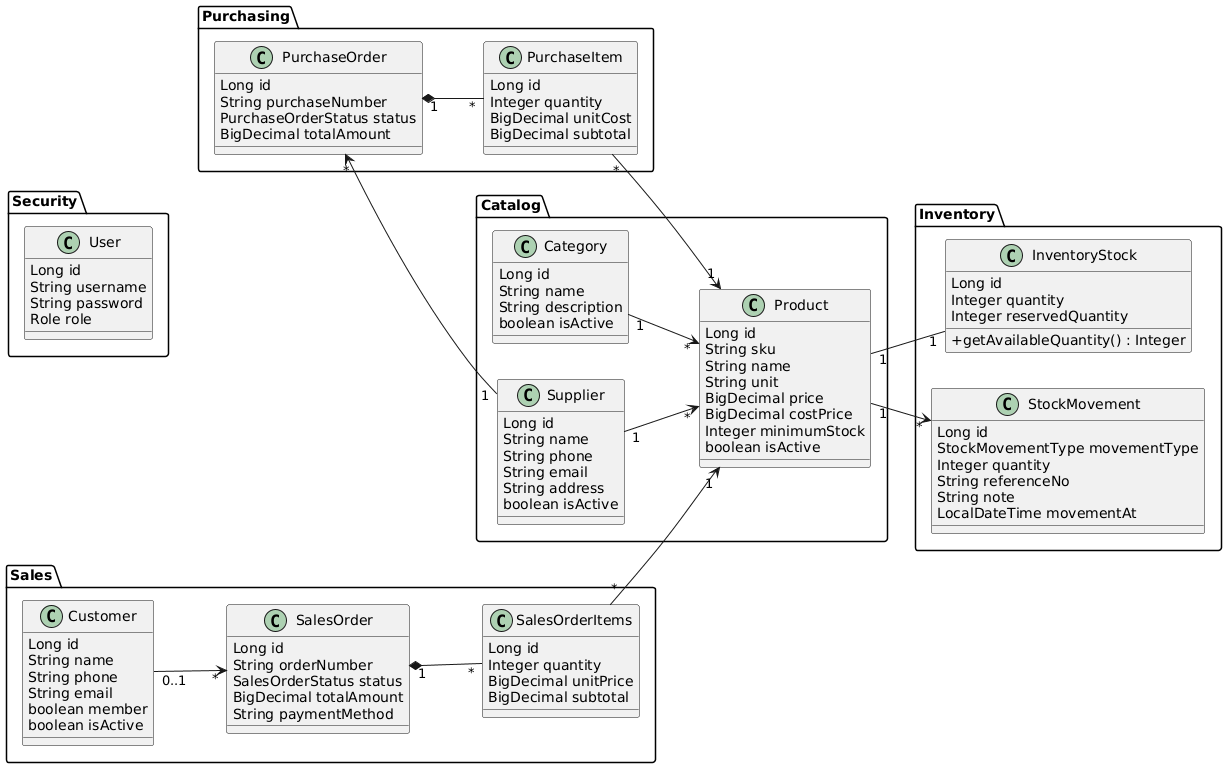

The diagram above was rendered by PlantUML. Its source (embedded in the PNG):
@startuml
left to right direction
skinparam classAttributeIconSize 0

package "Catalog" {
  class Category {
    Long id
    String name
    String description
    boolean isActive
  }
  class Supplier {
    Long id
    String name
    String phone
    String email
    String address
    boolean isActive
  }
  class Product {
    Long id
    String sku
    String name
    String unit
    BigDecimal price
    BigDecimal costPrice
    Integer minimumStock
    boolean isActive
  }
}

package "Inventory" {
  class InventoryStock {
    Long id
    Integer quantity
    Integer reservedQuantity
    +getAvailableQuantity() : Integer
  }
  class StockMovement {
    Long id
    StockMovementType movementType
    Integer quantity
    String referenceNo
    String note
    LocalDateTime movementAt
  }
}

package "Purchasing" {
  class PurchaseOrder {
    Long id
    String purchaseNumber
    PurchaseOrderStatus status
    BigDecimal totalAmount
  }
  class PurchaseItem {
    Long id
    Integer quantity
    BigDecimal unitCost
    BigDecimal subtotal
  }
}

package "Sales" {
  class Customer {
    Long id
    String name
    String phone
    String email
    boolean member
    boolean isActive
  }
  class SalesOrder {
    Long id
    String orderNumber
    SalesOrderStatus status
    BigDecimal totalAmount
    String paymentMethod
  }
  class SalesOrderItems {
    Long id
    Integer quantity
    BigDecimal unitPrice
    BigDecimal subtotal
  }
}

package "Security" {
  class User {
    Long id
    String username
    String password
    Role role
  }
}

' ---------- Relationships ----------
Category "1" --> "*" Product
Supplier "1" --> "*" Product
Product "1" -- "1" InventoryStock
Product "1" --> "*" StockMovement
Supplier "1" --> "*" PurchaseOrder
PurchaseOrder "1" *-- "*" PurchaseItem
PurchaseItem "*" --> "1" Product
Customer "0..1" --> "*" SalesOrder
SalesOrder "1" *-- "*" SalesOrderItems
SalesOrderItems "*" --> "1" Product
@enduml